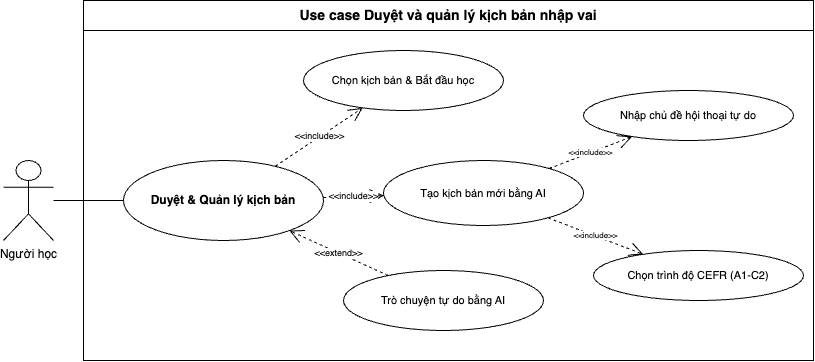

The diagram above was exported from draw.io. Its source (the exported page's mxGraphModel, read from the mxfile embedded in the PNG):
<mxGraphModel dx="894" dy="709" grid="1" gridSize="10" guides="1" tooltips="1" connect="1" arrows="1" fold="1" page="1" pageScale="1" pageWidth="1100" pageHeight="700" math="0" shadow="0">
  <root>
    <mxCell id="0" />
    <mxCell id="1" parent="0" />
    <mxCell id="System" value="Use case Duyệt và quản lý kịch bản nhập vai" style="swimlane;whiteSpace=wrap;html=1;startSize=30;fillColor=none;strokeColor=#000000;fontSize=14;fontStyle=1;" parent="1" vertex="1">
      <mxGeometry x="250" y="120" width="730" height="360" as="geometry" />
    </mxCell>
    <mxCell id="UC_Lobby" value="Duyệt &amp;amp; Quản lý kịch bản" style="ellipse;whiteSpace=wrap;html=1;fontStyle=1;fontSize=12;" parent="System" vertex="1">
      <mxGeometry x="40" y="160" width="200" height="80" as="geometry" />
    </mxCell>
    <mxCell id="UC_BatDau" value="Chọn kịch bản &amp;amp; Bắt đầu học" style="ellipse;whiteSpace=wrap;html=1;fontSize=11;" parent="System" vertex="1">
      <mxGeometry x="220" y="50" width="200" height="60" as="geometry" />
    </mxCell>
    <mxCell id="UC_TaoScenario" value="Tạo kịch bản mới bằng AI" style="ellipse;whiteSpace=wrap;html=1;fontSize=11;" parent="System" vertex="1">
      <mxGeometry x="300" y="160" width="200" height="65" as="geometry" />
    </mxCell>
    <mxCell id="UC_FreeTalk" value="Trò chuyện tự do bằng AI" style="ellipse;whiteSpace=wrap;html=1;fontSize=11;" parent="System" vertex="1">
      <mxGeometry x="260" y="270" width="200" height="60" as="geometry" />
    </mxCell>
    <mxCell id="UC_Topic" value="Nhập chủ đề hội thoại tự do" style="ellipse;whiteSpace=wrap;html=1;fontSize=11;" parent="System" vertex="1">
      <mxGeometry x="500" y="90" width="210" height="50" as="geometry" />
    </mxCell>
    <mxCell id="UC_CEFR" value="Chọn trình độ CEFR (A1-C2)" style="ellipse;whiteSpace=wrap;html=1;fontSize=11;" parent="System" vertex="1">
      <mxGeometry x="510" y="250" width="210" height="50" as="geometry" />
    </mxCell>
    <mxCell id="Rel_Inc_BatDau" value="&amp;lt;&amp;lt;include&amp;gt;&amp;gt;" style="dashed=1;html=1;endArrow=open;endSize=12;endFill=0;labelBackgroundColor=#ffffff;fontSize=9;" parent="System" source="UC_Lobby" target="UC_BatDau" edge="1">
      <mxGeometry relative="1" as="geometry" />
    </mxCell>
    <mxCell id="Rel_Inc_Tao" value="&amp;lt;&amp;lt;include&amp;gt;&amp;gt;" style="dashed=1;html=1;endArrow=open;endSize=12;endFill=0;labelBackgroundColor=#ffffff;fontSize=9;" parent="System" source="UC_Lobby" target="UC_TaoScenario" edge="1">
      <mxGeometry relative="1" as="geometry" />
    </mxCell>
    <mxCell id="Rel_Ext_FreeTalk" value="&amp;lt;&amp;lt;extend&amp;gt;&amp;gt;" style="dashed=1;html=1;endArrow=open;endSize=12;endFill=0;labelBackgroundColor=#ffffff;fontSize=9;" parent="System" source="UC_FreeTalk" target="UC_Lobby" edge="1">
      <mxGeometry relative="1" as="geometry" />
    </mxCell>
    <mxCell id="Rel_Inc_Topic" value="&amp;lt;&amp;lt;include&amp;gt;&amp;gt;" style="dashed=1;html=1;endArrow=open;endSize=12;endFill=0;labelBackgroundColor=#ffffff;fontSize=8;" parent="System" source="UC_TaoScenario" target="UC_Topic" edge="1">
      <mxGeometry relative="1" as="geometry" />
    </mxCell>
    <mxCell id="Rel_Inc_CEFR" value="&amp;lt;&amp;lt;include&amp;gt;&amp;gt;" style="dashed=1;html=1;endArrow=open;endSize=12;endFill=0;labelBackgroundColor=#ffffff;fontSize=8;" parent="System" source="UC_TaoScenario" target="UC_CEFR" edge="1">
      <mxGeometry relative="1" as="geometry" />
    </mxCell>
    <mxCell id="Actor_Learner" value="Người học" style="shape=umlActor;verticalLabelPosition=bottom;verticalAlign=top;html=1;outlineConnect=0;fontSize=12;" parent="1" vertex="1">
      <mxGeometry x="170" y="280" width="50" height="80" as="geometry" />
    </mxCell>
    <mxCell id="Rel_Actor_Lobby" style="endArrow=none;html=1;fontSize=12;" parent="1" source="Actor_Learner" target="UC_Lobby" edge="1">
      <mxGeometry relative="1" as="geometry" />
    </mxCell>
  </root>
</mxGraphModel>